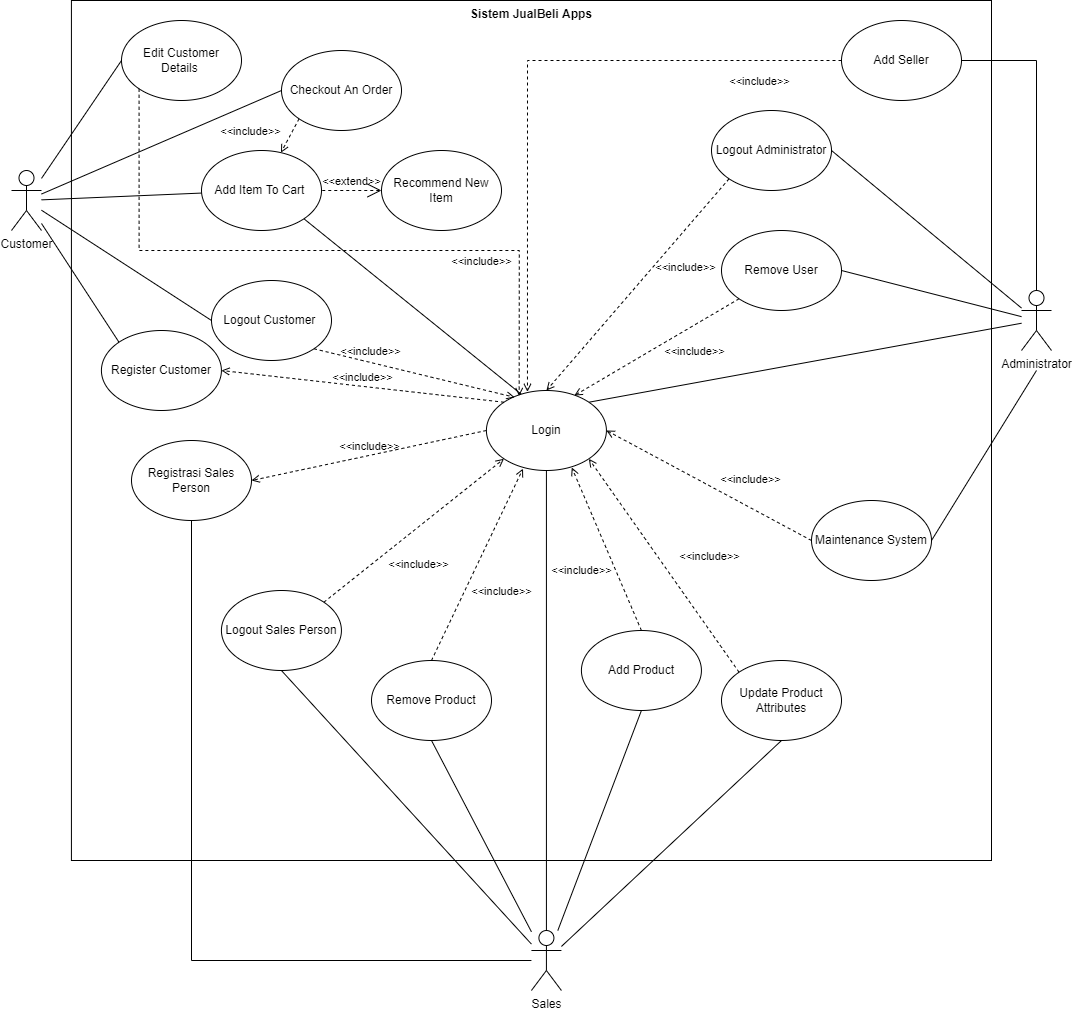

The diagram above was exported from draw.io. Its source (the exported page's mxGraphModel, read from the mxfile embedded in the PNG):
<mxGraphModel dx="1116" dy="964" grid="1" gridSize="10" guides="1" tooltips="1" connect="1" arrows="1" fold="1" page="1" pageScale="1" pageWidth="1100" pageHeight="850" math="0" shadow="0">
  <root>
    <mxCell id="QReUlDdPh82bXSr1bsYV-0" />
    <mxCell id="QReUlDdPh82bXSr1bsYV-1" parent="QReUlDdPh82bXSr1bsYV-0" />
    <mxCell id="5415NFIqaZw6LFZ5nYrY-0" value="Sistem JualBeli Apps" style="shape=rect;html=1;verticalAlign=top;fontStyle=1;whiteSpace=wrap;align=center;" parent="QReUlDdPh82bXSr1bsYV-1" vertex="1">
      <mxGeometry x="1199.92" y="40" width="920.08" height="860" as="geometry" />
    </mxCell>
    <mxCell id="j5GjkS1bpn2kLNK1Oes1-2" style="edgeStyle=none;rounded=0;orthogonalLoop=1;jettySize=auto;html=1;entryX=1;entryY=0;entryDx=0;entryDy=0;endArrow=none;endFill=0;" parent="QReUlDdPh82bXSr1bsYV-1" source="5415NFIqaZw6LFZ5nYrY-10" target="j5GjkS1bpn2kLNK1Oes1-0" edge="1">
      <mxGeometry relative="1" as="geometry" />
    </mxCell>
    <mxCell id="j5GjkS1bpn2kLNK1Oes1-22" style="rounded=0;orthogonalLoop=1;jettySize=auto;html=1;entryX=1;entryY=0.5;entryDx=0;entryDy=0;endArrow=none;endFill=0;" parent="QReUlDdPh82bXSr1bsYV-1" target="5415NFIqaZw6LFZ5nYrY-28" edge="1">
      <mxGeometry relative="1" as="geometry">
        <mxPoint x="2165" y="410" as="sourcePoint" />
      </mxGeometry>
    </mxCell>
    <mxCell id="5415NFIqaZw6LFZ5nYrY-10" value="Administrator" style="shape=umlActor;verticalLabelPosition=bottom;verticalAlign=top;html=1;outlineConnect=0;" parent="QReUlDdPh82bXSr1bsYV-1" vertex="1">
      <mxGeometry x="2150" y="330" width="30" height="60" as="geometry" />
    </mxCell>
    <mxCell id="j5GjkS1bpn2kLNK1Oes1-1" style="rounded=0;orthogonalLoop=1;jettySize=auto;html=1;endArrow=none;endFill=0;" parent="QReUlDdPh82bXSr1bsYV-1" source="5415NFIqaZw6LFZ5nYrY-16" target="j5GjkS1bpn2kLNK1Oes1-0" edge="1">
      <mxGeometry relative="1" as="geometry" />
    </mxCell>
    <mxCell id="j5GjkS1bpn2kLNK1Oes1-14" style="edgeStyle=none;rounded=0;orthogonalLoop=1;jettySize=auto;html=1;entryX=0.5;entryY=1;entryDx=0;entryDy=0;endArrow=none;endFill=0;" parent="QReUlDdPh82bXSr1bsYV-1" source="5415NFIqaZw6LFZ5nYrY-16" target="5415NFIqaZw6LFZ5nYrY-36" edge="1">
      <mxGeometry relative="1" as="geometry" />
    </mxCell>
    <mxCell id="j5GjkS1bpn2kLNK1Oes1-15" style="edgeStyle=none;rounded=0;orthogonalLoop=1;jettySize=auto;html=1;entryX=0.5;entryY=1;entryDx=0;entryDy=0;endArrow=none;endFill=0;" parent="QReUlDdPh82bXSr1bsYV-1" source="5415NFIqaZw6LFZ5nYrY-16" target="5415NFIqaZw6LFZ5nYrY-35" edge="1">
      <mxGeometry relative="1" as="geometry" />
    </mxCell>
    <mxCell id="j5GjkS1bpn2kLNK1Oes1-16" style="edgeStyle=none;rounded=0;orthogonalLoop=1;jettySize=auto;html=1;entryX=0.5;entryY=1;entryDx=0;entryDy=0;endArrow=none;endFill=0;" parent="QReUlDdPh82bXSr1bsYV-1" source="5415NFIqaZw6LFZ5nYrY-16" target="5415NFIqaZw6LFZ5nYrY-37" edge="1">
      <mxGeometry relative="1" as="geometry" />
    </mxCell>
    <mxCell id="j5GjkS1bpn2kLNK1Oes1-20" style="edgeStyle=none;rounded=0;orthogonalLoop=1;jettySize=auto;html=1;entryX=0.5;entryY=1;entryDx=0;entryDy=0;endArrow=none;endFill=0;" parent="QReUlDdPh82bXSr1bsYV-1" source="5415NFIqaZw6LFZ5nYrY-16" target="5415NFIqaZw6LFZ5nYrY-34" edge="1">
      <mxGeometry relative="1" as="geometry" />
    </mxCell>
    <mxCell id="j5GjkS1bpn2kLNK1Oes1-21" style="edgeStyle=orthogonalEdgeStyle;rounded=0;orthogonalLoop=1;jettySize=auto;html=1;entryX=0.5;entryY=1;entryDx=0;entryDy=0;endArrow=none;endFill=0;" parent="QReUlDdPh82bXSr1bsYV-1" source="5415NFIqaZw6LFZ5nYrY-16" target="tdBqWloWBplyWo1H4Q_t-6" edge="1">
      <mxGeometry relative="1" as="geometry" />
    </mxCell>
    <mxCell id="5415NFIqaZw6LFZ5nYrY-16" value="Sales" style="shape=umlActor;verticalLabelPosition=bottom;verticalAlign=top;html=1;outlineConnect=0;" parent="QReUlDdPh82bXSr1bsYV-1" vertex="1">
      <mxGeometry x="1659.92" y="970" width="30" height="60" as="geometry" />
    </mxCell>
    <mxCell id="efZ50WftIqq_IBRL8Sqy-1" style="edgeStyle=none;rounded=0;orthogonalLoop=1;jettySize=auto;html=1;entryX=0;entryY=0;entryDx=0;entryDy=0;endArrow=none;endFill=0;" parent="QReUlDdPh82bXSr1bsYV-1" source="5415NFIqaZw6LFZ5nYrY-17" target="5415NFIqaZw6LFZ5nYrY-18" edge="1">
      <mxGeometry relative="1" as="geometry" />
    </mxCell>
    <mxCell id="efZ50WftIqq_IBRL8Sqy-4" style="edgeStyle=none;rounded=0;orthogonalLoop=1;jettySize=auto;html=1;endArrow=none;endFill=0;" parent="QReUlDdPh82bXSr1bsYV-1" source="5415NFIqaZw6LFZ5nYrY-17" target="5415NFIqaZw6LFZ5nYrY-22" edge="1">
      <mxGeometry relative="1" as="geometry" />
    </mxCell>
    <mxCell id="efZ50WftIqq_IBRL8Sqy-5" style="edgeStyle=none;rounded=0;orthogonalLoop=1;jettySize=auto;html=1;entryX=0;entryY=0.5;entryDx=0;entryDy=0;endArrow=none;endFill=0;" parent="QReUlDdPh82bXSr1bsYV-1" source="5415NFIqaZw6LFZ5nYrY-17" target="5415NFIqaZw6LFZ5nYrY-23" edge="1">
      <mxGeometry relative="1" as="geometry" />
    </mxCell>
    <mxCell id="efZ50WftIqq_IBRL8Sqy-6" style="edgeStyle=none;rounded=0;orthogonalLoop=1;jettySize=auto;html=1;entryX=0;entryY=0.5;entryDx=0;entryDy=0;endArrow=none;endFill=0;" parent="QReUlDdPh82bXSr1bsYV-1" source="5415NFIqaZw6LFZ5nYrY-17" target="5415NFIqaZw6LFZ5nYrY-20" edge="1">
      <mxGeometry relative="1" as="geometry" />
    </mxCell>
    <mxCell id="efZ50WftIqq_IBRL8Sqy-7" style="edgeStyle=none;rounded=0;orthogonalLoop=1;jettySize=auto;html=1;entryX=0;entryY=0.5;entryDx=0;entryDy=0;endArrow=none;endFill=0;" parent="QReUlDdPh82bXSr1bsYV-1" source="5415NFIqaZw6LFZ5nYrY-17" target="5415NFIqaZw6LFZ5nYrY-21" edge="1">
      <mxGeometry relative="1" as="geometry" />
    </mxCell>
    <mxCell id="5415NFIqaZw6LFZ5nYrY-17" value="Customer" style="shape=umlActor;verticalLabelPosition=bottom;verticalAlign=top;html=1;outlineConnect=0;" parent="QReUlDdPh82bXSr1bsYV-1" vertex="1">
      <mxGeometry x="1140" y="210" width="30" height="60" as="geometry" />
    </mxCell>
    <mxCell id="5415NFIqaZw6LFZ5nYrY-18" value="Register Customer" style="ellipse;whiteSpace=wrap;html=1;" parent="QReUlDdPh82bXSr1bsYV-1" vertex="1">
      <mxGeometry x="1229.92" y="370" width="120" height="80" as="geometry" />
    </mxCell>
    <mxCell id="5415NFIqaZw6LFZ5nYrY-20" value="Edit Customer Details&amp;nbsp;" style="ellipse;whiteSpace=wrap;html=1;" parent="QReUlDdPh82bXSr1bsYV-1" vertex="1">
      <mxGeometry x="1250" y="60" width="120" height="80" as="geometry" />
    </mxCell>
    <mxCell id="5415NFIqaZw6LFZ5nYrY-21" value="Logout Customer&amp;nbsp;" style="ellipse;whiteSpace=wrap;html=1;" parent="QReUlDdPh82bXSr1bsYV-1" vertex="1">
      <mxGeometry x="1340" y="320" width="120" height="80" as="geometry" />
    </mxCell>
    <mxCell id="5415NFIqaZw6LFZ5nYrY-22" value="Add Item To Cart&amp;nbsp;" style="ellipse;whiteSpace=wrap;html=1;" parent="QReUlDdPh82bXSr1bsYV-1" vertex="1">
      <mxGeometry x="1330" y="190" width="120" height="80" as="geometry" />
    </mxCell>
    <mxCell id="5415NFIqaZw6LFZ5nYrY-23" value="Checkout An Order" style="ellipse;whiteSpace=wrap;html=1;" parent="QReUlDdPh82bXSr1bsYV-1" vertex="1">
      <mxGeometry x="1410" y="90" width="120" height="80" as="geometry" />
    </mxCell>
    <mxCell id="j5GjkS1bpn2kLNK1Oes1-25" style="edgeStyle=none;rounded=0;orthogonalLoop=1;jettySize=auto;html=1;exitX=1;exitY=0.5;exitDx=0;exitDy=0;endArrow=none;endFill=0;" parent="QReUlDdPh82bXSr1bsYV-1" source="5415NFIqaZw6LFZ5nYrY-25" target="5415NFIqaZw6LFZ5nYrY-10" edge="1">
      <mxGeometry relative="1" as="geometry" />
    </mxCell>
    <mxCell id="5415NFIqaZw6LFZ5nYrY-25" value="Logout Administrator" style="ellipse;whiteSpace=wrap;html=1;" parent="QReUlDdPh82bXSr1bsYV-1" vertex="1">
      <mxGeometry x="1840" y="150" width="120" height="80" as="geometry" />
    </mxCell>
    <mxCell id="j5GjkS1bpn2kLNK1Oes1-26" style="edgeStyle=orthogonalEdgeStyle;rounded=0;orthogonalLoop=1;jettySize=auto;html=1;exitX=1;exitY=0.5;exitDx=0;exitDy=0;endArrow=none;endFill=0;" parent="QReUlDdPh82bXSr1bsYV-1" source="5415NFIqaZw6LFZ5nYrY-26" target="5415NFIqaZw6LFZ5nYrY-10" edge="1">
      <mxGeometry relative="1" as="geometry" />
    </mxCell>
    <mxCell id="5415NFIqaZw6LFZ5nYrY-26" value="Add Seller" style="ellipse;whiteSpace=wrap;html=1;" parent="QReUlDdPh82bXSr1bsYV-1" vertex="1">
      <mxGeometry x="1970" y="60" width="120" height="80" as="geometry" />
    </mxCell>
    <mxCell id="5415NFIqaZw6LFZ5nYrY-28" value="Maintenance System" style="ellipse;whiteSpace=wrap;html=1;" parent="QReUlDdPh82bXSr1bsYV-1" vertex="1">
      <mxGeometry x="1940" y="540" width="120" height="80" as="geometry" />
    </mxCell>
    <mxCell id="5415NFIqaZw6LFZ5nYrY-34" value="Logout Sales Person" style="ellipse;whiteSpace=wrap;html=1;" parent="QReUlDdPh82bXSr1bsYV-1" vertex="1">
      <mxGeometry x="1349.92" y="630" width="120" height="80" as="geometry" />
    </mxCell>
    <mxCell id="5415NFIqaZw6LFZ5nYrY-35" value="Add Product" style="ellipse;whiteSpace=wrap;html=1;" parent="QReUlDdPh82bXSr1bsYV-1" vertex="1">
      <mxGeometry x="1709.92" y="670" width="120" height="80" as="geometry" />
    </mxCell>
    <mxCell id="5415NFIqaZw6LFZ5nYrY-36" value="Remove Product " style="ellipse;whiteSpace=wrap;html=1;" parent="QReUlDdPh82bXSr1bsYV-1" vertex="1">
      <mxGeometry x="1500" y="700" width="120" height="80" as="geometry" />
    </mxCell>
    <mxCell id="5415NFIqaZw6LFZ5nYrY-37" value="Update Product Attributes" style="ellipse;whiteSpace=wrap;html=1;" parent="QReUlDdPh82bXSr1bsYV-1" vertex="1">
      <mxGeometry x="1850" y="700" width="120" height="80" as="geometry" />
    </mxCell>
    <mxCell id="5415NFIqaZw6LFZ5nYrY-27" value="Remove User" style="ellipse;whiteSpace=wrap;html=1;" parent="QReUlDdPh82bXSr1bsYV-1" vertex="1">
      <mxGeometry x="1850" y="270" width="120" height="80" as="geometry" />
    </mxCell>
    <mxCell id="tdBqWloWBplyWo1H4Q_t-1" value="Recommend New Item" style="ellipse;whiteSpace=wrap;html=1;" parent="QReUlDdPh82bXSr1bsYV-1" vertex="1">
      <mxGeometry x="1510" y="190" width="120" height="80" as="geometry" />
    </mxCell>
    <mxCell id="tdBqWloWBplyWo1H4Q_t-6" value="Registrasi Sales Person" style="ellipse;whiteSpace=wrap;html=1;" parent="QReUlDdPh82bXSr1bsYV-1" vertex="1">
      <mxGeometry x="1260" y="480" width="120" height="80" as="geometry" />
    </mxCell>
    <mxCell id="j5GjkS1bpn2kLNK1Oes1-0" value="Login" style="ellipse;whiteSpace=wrap;html=1;" parent="QReUlDdPh82bXSr1bsYV-1" vertex="1">
      <mxGeometry x="1614.92" y="430" width="120" height="80" as="geometry" />
    </mxCell>
    <mxCell id="j5GjkS1bpn2kLNK1Oes1-10" value="&amp;lt;&amp;lt;include&amp;gt;&amp;gt;" style="edgeStyle=none;html=1;endArrow=open;verticalAlign=bottom;dashed=1;labelBackgroundColor=none;rounded=0;exitX=1;exitY=0;exitDx=0;exitDy=0;entryX=0;entryY=1;entryDx=0;entryDy=0;" parent="QReUlDdPh82bXSr1bsYV-1" source="5415NFIqaZw6LFZ5nYrY-34" target="j5GjkS1bpn2kLNK1Oes1-0" edge="1">
      <mxGeometry x="-0.2073" y="-37" width="160" relative="1" as="geometry">
        <mxPoint x="1680" y="670" as="sourcePoint" />
        <mxPoint x="1840" y="670" as="targetPoint" />
        <mxPoint as="offset" />
      </mxGeometry>
    </mxCell>
    <mxCell id="j5GjkS1bpn2kLNK1Oes1-11" value="&amp;lt;&amp;lt;include&amp;gt;&amp;gt;" style="edgeStyle=none;html=1;endArrow=open;verticalAlign=bottom;dashed=1;labelBackgroundColor=none;rounded=0;exitX=0.5;exitY=0;exitDx=0;exitDy=0;entryX=0.305;entryY=0.977;entryDx=0;entryDy=0;entryPerimeter=0;" parent="QReUlDdPh82bXSr1bsYV-1" source="5415NFIqaZw6LFZ5nYrY-36" target="j5GjkS1bpn2kLNK1Oes1-0" edge="1">
      <mxGeometry x="-0.2073" y="-37" width="160" relative="1" as="geometry">
        <mxPoint x="1412.426406871193" y="621.7157287525381" as="sourcePoint" />
        <mxPoint x="1642.4935931288073" y="508.2842712474619" as="targetPoint" />
        <mxPoint as="offset" />
      </mxGeometry>
    </mxCell>
    <mxCell id="j5GjkS1bpn2kLNK1Oes1-12" value="&amp;lt;&amp;lt;include&amp;gt;&amp;gt;" style="edgeStyle=none;html=1;endArrow=open;verticalAlign=bottom;dashed=1;labelBackgroundColor=none;rounded=0;exitX=0.5;exitY=0;exitDx=0;exitDy=0;entryX=0.711;entryY=0.962;entryDx=0;entryDy=0;entryPerimeter=0;" parent="QReUlDdPh82bXSr1bsYV-1" source="5415NFIqaZw6LFZ5nYrY-35" target="j5GjkS1bpn2kLNK1Oes1-0" edge="1">
      <mxGeometry x="-0.2158" y="35" width="160" relative="1" as="geometry">
        <mxPoint x="1570" y="710" as="sourcePoint" />
        <mxPoint x="1652.4935931288073" y="518.2842712474619" as="targetPoint" />
        <mxPoint as="offset" />
      </mxGeometry>
    </mxCell>
    <mxCell id="j5GjkS1bpn2kLNK1Oes1-13" value="&amp;lt;&amp;lt;include&amp;gt;&amp;gt;" style="edgeStyle=none;html=1;endArrow=open;verticalAlign=bottom;dashed=1;labelBackgroundColor=none;rounded=0;exitX=0;exitY=0.5;exitDx=0;exitDy=0;entryX=1;entryY=0.5;entryDx=0;entryDy=0;" parent="QReUlDdPh82bXSr1bsYV-1" source="5415NFIqaZw6LFZ5nYrY-28" target="j5GjkS1bpn2kLNK1Oes1-0" edge="1">
      <mxGeometry x="-0.3321" y="-17" width="160" relative="1" as="geometry">
        <mxPoint x="1820" y="660" as="sourcePoint" />
        <mxPoint x="1727.346406871193" y="508.2842712474619" as="targetPoint" />
        <mxPoint as="offset" />
      </mxGeometry>
    </mxCell>
    <mxCell id="j5GjkS1bpn2kLNK1Oes1-17" value="&amp;lt;&amp;lt;include&amp;gt;&amp;gt;" style="edgeStyle=none;html=1;endArrow=open;verticalAlign=bottom;dashed=1;labelBackgroundColor=none;rounded=0;exitX=0;exitY=0;exitDx=0;exitDy=0;entryX=1;entryY=1;entryDx=0;entryDy=0;" parent="QReUlDdPh82bXSr1bsYV-1" source="5415NFIqaZw6LFZ5nYrY-37" target="j5GjkS1bpn2kLNK1Oes1-0" edge="1">
      <mxGeometry x="-0.2073" y="-37" width="160" relative="1" as="geometry">
        <mxPoint x="1830" y="670" as="sourcePoint" />
        <mxPoint x="1737.346406871193" y="518.2842712474619" as="targetPoint" />
        <mxPoint as="offset" />
      </mxGeometry>
    </mxCell>
    <mxCell id="j5GjkS1bpn2kLNK1Oes1-19" value="&amp;lt;&amp;lt;include&amp;gt;&amp;gt;" style="edgeStyle=none;html=1;endArrow=open;verticalAlign=bottom;dashed=1;labelBackgroundColor=none;rounded=0;entryX=1;entryY=0.5;entryDx=0;entryDy=0;exitX=0;exitY=0.5;exitDx=0;exitDy=0;" parent="QReUlDdPh82bXSr1bsYV-1" source="j5GjkS1bpn2kLNK1Oes1-0" target="tdBqWloWBplyWo1H4Q_t-6" edge="1">
      <mxGeometry width="160" relative="1" as="geometry">
        <mxPoint x="1530" y="660" as="sourcePoint" />
        <mxPoint x="1690" y="660" as="targetPoint" />
      </mxGeometry>
    </mxCell>
    <mxCell id="j5GjkS1bpn2kLNK1Oes1-23" value="&amp;lt;&amp;lt;include&amp;gt;&amp;gt;" style="edgeStyle=none;html=1;endArrow=open;verticalAlign=bottom;dashed=1;labelBackgroundColor=none;rounded=0;exitX=0;exitY=1;exitDx=0;exitDy=0;entryX=0.733;entryY=0.063;entryDx=0;entryDy=0;entryPerimeter=0;" parent="QReUlDdPh82bXSr1bsYV-1" source="5415NFIqaZw6LFZ5nYrY-27" target="j5GjkS1bpn2kLNK1Oes1-0" edge="1">
      <mxGeometry x="-0.2642" y="31" width="160" relative="1" as="geometry">
        <mxPoint x="1970" y="470" as="sourcePoint" />
        <mxPoint x="1744.9199999999998" y="480" as="targetPoint" />
        <mxPoint as="offset" />
      </mxGeometry>
    </mxCell>
    <mxCell id="j5GjkS1bpn2kLNK1Oes1-24" style="edgeStyle=none;rounded=0;orthogonalLoop=1;jettySize=auto;html=1;entryX=1;entryY=0.5;entryDx=0;entryDy=0;endArrow=none;endFill=0;" parent="QReUlDdPh82bXSr1bsYV-1" source="5415NFIqaZw6LFZ5nYrY-10" target="5415NFIqaZw6LFZ5nYrY-27" edge="1">
      <mxGeometry relative="1" as="geometry">
        <mxPoint x="2160" y="324.41353752458224" as="sourcePoint" />
        <mxPoint x="1727.3464068711928" y="451.71572875253787" as="targetPoint" />
      </mxGeometry>
    </mxCell>
    <mxCell id="j5GjkS1bpn2kLNK1Oes1-27" value="&amp;lt;&amp;lt;include&amp;gt;&amp;gt;" style="edgeStyle=none;html=1;endArrow=open;verticalAlign=bottom;dashed=1;labelBackgroundColor=none;rounded=0;exitX=0;exitY=1;exitDx=0;exitDy=0;entryX=0.5;entryY=0;entryDx=0;entryDy=0;" parent="QReUlDdPh82bXSr1bsYV-1" source="5415NFIqaZw6LFZ5nYrY-25" target="j5GjkS1bpn2kLNK1Oes1-0" edge="1">
      <mxGeometry x="-0.2642" y="31" width="160" relative="1" as="geometry">
        <mxPoint x="1877.5735931288073" y="328.2842712474619" as="sourcePoint" />
        <mxPoint x="1712.88" y="445.03999999999996" as="targetPoint" />
        <mxPoint as="offset" />
      </mxGeometry>
    </mxCell>
    <mxCell id="j5GjkS1bpn2kLNK1Oes1-28" value="&amp;lt;&amp;lt;include&amp;gt;&amp;gt;" style="edgeStyle=orthogonalEdgeStyle;html=1;endArrow=open;verticalAlign=bottom;dashed=1;labelBackgroundColor=none;rounded=0;exitX=0;exitY=0.5;exitDx=0;exitDy=0;entryX=0.342;entryY=0.017;entryDx=0;entryDy=0;entryPerimeter=0;" parent="QReUlDdPh82bXSr1bsYV-1" source="5415NFIqaZw6LFZ5nYrY-26" target="j5GjkS1bpn2kLNK1Oes1-0" edge="1">
      <mxGeometry x="-0.7482" y="30" width="160" relative="1" as="geometry">
        <mxPoint x="1867.5735931288073" y="228.28427124746167" as="sourcePoint" />
        <mxPoint x="1684.92" y="440" as="targetPoint" />
        <mxPoint as="offset" />
        <Array as="points">
          <mxPoint x="1656" y="100" />
        </Array>
      </mxGeometry>
    </mxCell>
    <mxCell id="efZ50WftIqq_IBRL8Sqy-0" value="&amp;lt;&amp;lt;include&amp;gt;&amp;gt;" style="edgeStyle=none;html=1;endArrow=open;verticalAlign=bottom;dashed=1;labelBackgroundColor=none;rounded=0;entryX=1;entryY=0.5;entryDx=0;entryDy=0;exitX=0;exitY=0;exitDx=0;exitDy=0;" parent="QReUlDdPh82bXSr1bsYV-1" source="j5GjkS1bpn2kLNK1Oes1-0" target="5415NFIqaZw6LFZ5nYrY-18" edge="1">
      <mxGeometry width="160" relative="1" as="geometry">
        <mxPoint x="1624.92" y="480" as="sourcePoint" />
        <mxPoint x="1390.0000000000002" y="530" as="targetPoint" />
      </mxGeometry>
    </mxCell>
    <mxCell id="efZ50WftIqq_IBRL8Sqy-8" value="&amp;lt;&amp;lt;include&amp;gt;&amp;gt;" style="edgeStyle=none;html=1;endArrow=open;verticalAlign=bottom;dashed=1;labelBackgroundColor=none;rounded=0;exitX=1;exitY=1;exitDx=0;exitDy=0;entryX=0.235;entryY=0.085;entryDx=0;entryDy=0;entryPerimeter=0;" parent="QReUlDdPh82bXSr1bsYV-1" source="5415NFIqaZw6LFZ5nYrY-21" target="j5GjkS1bpn2kLNK1Oes1-0" edge="1">
      <mxGeometry x="-0.4313" y="2" width="160" relative="1" as="geometry">
        <mxPoint x="1642.493593128807" y="451.71572875253787" as="sourcePoint" />
        <mxPoint x="1450" y="395" as="targetPoint" />
        <mxPoint as="offset" />
      </mxGeometry>
    </mxCell>
    <mxCell id="efZ50WftIqq_IBRL8Sqy-9" value="&amp;lt;&amp;lt;extend&amp;gt;&amp;gt;" style="edgeStyle=none;html=1;startArrow=open;endArrow=none;startSize=12;verticalAlign=bottom;dashed=1;labelBackgroundColor=none;rounded=0;exitX=0;exitY=0.5;exitDx=0;exitDy=0;entryX=1;entryY=0.5;entryDx=0;entryDy=0;" parent="QReUlDdPh82bXSr1bsYV-1" source="tdBqWloWBplyWo1H4Q_t-1" target="5415NFIqaZw6LFZ5nYrY-22" edge="1">
      <mxGeometry width="160" relative="1" as="geometry">
        <mxPoint x="1410" y="240" as="sourcePoint" />
        <mxPoint x="1570" y="240" as="targetPoint" />
      </mxGeometry>
    </mxCell>
    <mxCell id="0IAb5WbZgrScU5fGBpmh-0" value="" style="endArrow=none;html=1;rounded=0;entryX=1;entryY=1;entryDx=0;entryDy=0;exitX=0.288;exitY=0.044;exitDx=0;exitDy=0;exitPerimeter=0;" parent="QReUlDdPh82bXSr1bsYV-1" source="j5GjkS1bpn2kLNK1Oes1-0" target="5415NFIqaZw6LFZ5nYrY-22" edge="1">
      <mxGeometry width="50" height="50" relative="1" as="geometry">
        <mxPoint x="1660" y="440" as="sourcePoint" />
        <mxPoint x="1530" y="300" as="targetPoint" />
      </mxGeometry>
    </mxCell>
    <mxCell id="0IAb5WbZgrScU5fGBpmh-1" value="&amp;lt;&amp;lt;include&amp;gt;&amp;gt;" style="edgeStyle=none;html=1;endArrow=open;verticalAlign=bottom;dashed=1;labelBackgroundColor=none;rounded=0;exitX=0;exitY=1;exitDx=0;exitDy=0;" parent="QReUlDdPh82bXSr1bsYV-1" source="5415NFIqaZw6LFZ5nYrY-23" target="5415NFIqaZw6LFZ5nYrY-22" edge="1">
      <mxGeometry x="1" y="-32" width="160" relative="1" as="geometry">
        <mxPoint x="1642.4935931288073" y="451.7157287525382" as="sourcePoint" />
        <mxPoint x="1359.92" y="420" as="targetPoint" />
        <mxPoint x="-2" y="3" as="offset" />
      </mxGeometry>
    </mxCell>
    <mxCell id="0IAb5WbZgrScU5fGBpmh-2" value="&amp;lt;&amp;lt;include&amp;gt;&amp;gt;" style="edgeStyle=orthogonalEdgeStyle;html=1;endArrow=open;verticalAlign=bottom;dashed=1;labelBackgroundColor=none;rounded=0;exitX=0;exitY=1;exitDx=0;exitDy=0;entryX=0.273;entryY=0.069;entryDx=0;entryDy=0;entryPerimeter=0;" parent="QReUlDdPh82bXSr1bsYV-1" source="5415NFIqaZw6LFZ5nYrY-20" target="j5GjkS1bpn2kLNK1Oes1-0" edge="1">
      <mxGeometry x="0.466" y="-20" width="160" relative="1" as="geometry">
        <mxPoint x="1437.573593128807" y="168.28427124746202" as="sourcePoint" />
        <mxPoint x="1640" y="430" as="targetPoint" />
        <mxPoint as="offset" />
        <Array as="points">
          <mxPoint x="1268" y="290" />
          <mxPoint x="1648" y="290" />
        </Array>
      </mxGeometry>
    </mxCell>
  </root>
</mxGraphModel>